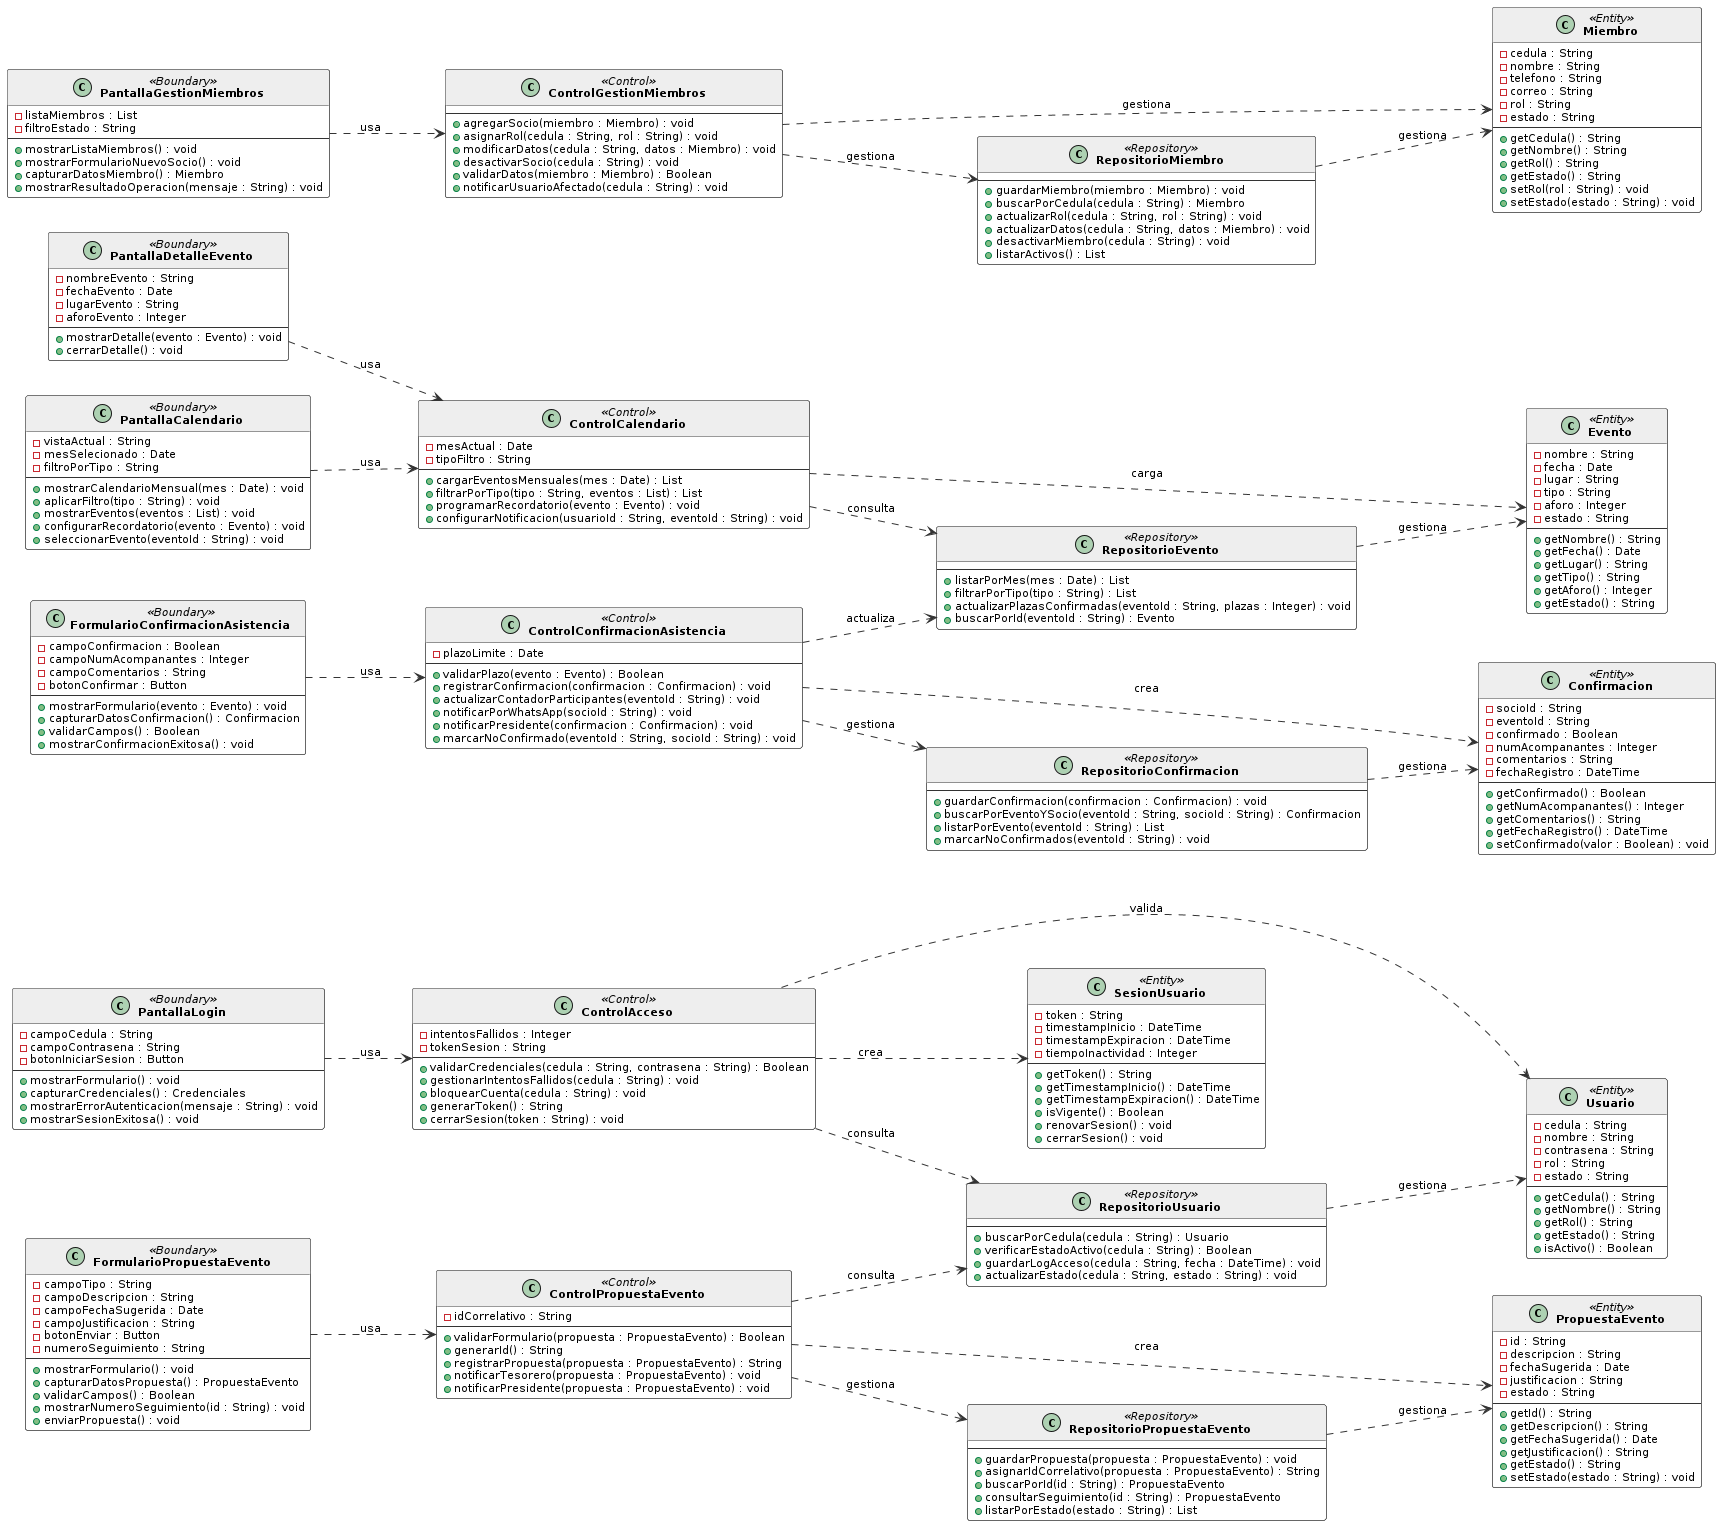

The diagram above was rendered by PlantUML. Its source (embedded in the PNG):
@startuml
left to right direction

skinparam defaultFontName Arial
skinparam defaultFontSize 11
skinparam backgroundColor white
skinparam ClassBorderColor #333333
skinparam ClassBackgroundColor #FFFFFF
skinparam ClassHeaderBackgroundColor #EEEEEE
skinparam ArrowColor #333333
skinparam ClassFontStyle bold

' ══════════════════════════════
'  BOUNDARY
' ══════════════════════════════

class PantallaLogin <<Boundary>> {
  - campoCedula : String
  - campoContrasena : String
  - botonIniciarSesion : Button
  --
  + mostrarFormulario() : void
  + capturarCredenciales() : Credenciales
  + mostrarErrorAutenticacion(mensaje : String) : void
  + mostrarSesionExitosa() : void
}

class PantallaCalendario <<Boundary>> {
  - vistaActual : String
  - mesSelecionado : Date
  - filtroPorTipo : String
  --
  + mostrarCalendarioMensual(mes : Date) : void
  + aplicarFiltro(tipo : String) : void
  + mostrarEventos(eventos : List) : void
  + configurarRecordatorio(evento : Evento) : void
  + seleccionarEvento(eventoId : String) : void
}

class PantallaDetalleEvento <<Boundary>> {
  - nombreEvento : String
  - fechaEvento : Date
  - lugarEvento : String
  - aforoEvento : Integer
  --
  + mostrarDetalle(evento : Evento) : void
  + cerrarDetalle() : void
}

class FormularioPropuestaEvento <<Boundary>> {
  - campoTipo : String
  - campoDescripcion : String
  - campoFechaSugerida : Date
  - campoJustificacion : String
  - botonEnviar : Button
  - numeroSeguimiento : String
  --
  + mostrarFormulario() : void
  + capturarDatosPropuesta() : PropuestaEvento
  + validarCampos() : Boolean
  + mostrarNumeroSeguimiento(id : String) : void
  + enviarPropuesta() : void
}

class FormularioConfirmacionAsistencia <<Boundary>> {
  - campoConfirmacion : Boolean
  - campoNumAcompanantes : Integer
  - campoComentarios : String
  - botonConfirmar : Button
  --
  + mostrarFormulario(evento : Evento) : void
  + capturarDatosConfirmacion() : Confirmacion
  + validarCampos() : Boolean
  + mostrarConfirmacionExitosa() : void
}

class PantallaGestionMiembros <<Boundary>> {
  - listaMiembros : List
  - filtroEstado : String
  --
  + mostrarListaMiembros() : void
  + mostrarFormularioNuevoSocio() : void
  + capturarDatosMiembro() : Miembro
  + mostrarResultadoOperacion(mensaje : String) : void
}

' ══════════════════════════════
'  CONTROL
' ══════════════════════════════

class ControlAcceso <<Control>> {
  - intentosFallidos : Integer
  - tokenSesion : String
  --
  + validarCredenciales(cedula : String, contrasena : String) : Boolean
  + gestionarIntentosFallidos(cedula : String) : void
  + bloquearCuenta(cedula : String) : void
  + generarToken() : String
  + cerrarSesion(token : String) : void
}

class ControlCalendario <<Control>> {
  - mesActual : Date
  - tipoFiltro : String
  --
  + cargarEventosMensuales(mes : Date) : List
  + filtrarPorTipo(tipo : String, eventos : List) : List
  + programarRecordatorio(evento : Evento) : void
  + configurarNotificacion(usuarioId : String, eventoId : String) : void
}

class ControlPropuestaEvento <<Control>> {
  - idCorrelativo : String
  --
  + validarFormulario(propuesta : PropuestaEvento) : Boolean
  + generarId() : String
  + registrarPropuesta(propuesta : PropuestaEvento) : String
  + notificarTesorero(propuesta : PropuestaEvento) : void
  + notificarPresidente(propuesta : PropuestaEvento) : void
}

class ControlConfirmacionAsistencia <<Control>> {
  - plazoLimite : Date
  --
  + validarPlazo(evento : Evento) : Boolean
  + registrarConfirmacion(confirmacion : Confirmacion) : void
  + actualizarContadorParticipantes(eventoId : String) : void
  + notificarPorWhatsApp(socioId : String) : void
  + notificarPresidente(confirmacion : Confirmacion) : void
  + marcarNoConfirmado(eventoId : String, socioId : String) : void
}

class ControlGestionMiembros <<Control>> {
  --
  + agregarSocio(miembro : Miembro) : void
  + asignarRol(cedula : String, rol : String) : void
  + modificarDatos(cedula : String, datos : Miembro) : void
  + desactivarSocio(cedula : String) : void
  + validarDatos(miembro : Miembro) : Boolean
  + notificarUsuarioAfectado(cedula : String) : void
}

' ══════════════════════════════
'  ENTITY
' ══════════════════════════════

class Usuario <<Entity>> {
  - cedula : String
  - nombre : String
  - contrasena : String
  - rol : String
  - estado : String
  --
  + getCedula() : String
  + getNombre() : String
  + getRol() : String
  + getEstado() : String
  + isActivo() : Boolean
}

class Evento <<Entity>> {
  - nombre : String
  - fecha : Date
  - lugar : String
  - tipo : String
  - aforo : Integer
  - estado : String
  --
  + getNombre() : String
  + getFecha() : Date
  + getLugar() : String
  + getTipo() : String
  + getAforo() : Integer
  + getEstado() : String
}

class PropuestaEvento <<Entity>> {
  - id : String
  - descripcion : String
  - fechaSugerida : Date
  - justificacion : String
  - estado : String
  --
  + getId() : String
  + getDescripcion() : String
  + getFechaSugerida() : Date
  + getJustificacion() : String
  + getEstado() : String
  + setEstado(estado : String) : void
}

class SesionUsuario <<Entity>> {
  - token : String
  - timestampInicio : DateTime
  - timestampExpiracion : DateTime
  - tiempoInactividad : Integer
  --
  + getToken() : String
  + getTimestampInicio() : DateTime
  + getTimestampExpiracion() : DateTime
  + isVigente() : Boolean
  + renovarSesion() : void
  + cerrarSesion() : void
}

class Confirmacion <<Entity>> {
  - socioId : String
  - eventoId : String
  - confirmado : Boolean
  - numAcompanantes : Integer
  - comentarios : String
  - fechaRegistro : DateTime
  --
  + getConfirmado() : Boolean
  + getNumAcompanantes() : Integer
  + getComentarios() : String
  + getFechaRegistro() : DateTime
  + setConfirmado(valor : Boolean) : void
}

class Miembro <<Entity>> {
  - cedula : String
  - nombre : String
  - telefono : String
  - correo : String
  - rol : String
  - estado : String
  --
  + getCedula() : String
  + getNombre() : String
  + getRol() : String
  + getEstado() : String
  + setRol(rol : String) : void
  + setEstado(estado : String) : void
}

' ══════════════════════════════
'  REPOSITORIO
' ══════════════════════════════

class RepositorioUsuario <<Repository>> {
  --
  + buscarPorCedula(cedula : String) : Usuario
  + verificarEstadoActivo(cedula : String) : Boolean
  + guardarLogAcceso(cedula : String, fecha : DateTime) : void
  + actualizarEstado(cedula : String, estado : String) : void
}

class RepositorioEvento <<Repository>> {
  --
  + listarPorMes(mes : Date) : List
  + filtrarPorTipo(tipo : String) : List
  + actualizarPlazasConfirmadas(eventoId : String, plazas : Integer) : void
  + buscarPorId(eventoId : String) : Evento
}

class RepositorioPropuestaEvento <<Repository>> {
  --
  + guardarPropuesta(propuesta : PropuestaEvento) : void
  + asignarIdCorrelativo(propuesta : PropuestaEvento) : String
  + buscarPorId(id : String) : PropuestaEvento
  + consultarSeguimiento(id : String) : PropuestaEvento
  + listarPorEstado(estado : String) : List
}

class RepositorioConfirmacion <<Repository>> {
  --
  + guardarConfirmacion(confirmacion : Confirmacion) : void
  + buscarPorEventoYSocio(eventoId : String, socioId : String) : Confirmacion
  + listarPorEvento(eventoId : String) : List
  + marcarNoConfirmados(eventoId : String) : void
}

class RepositorioMiembro <<Repository>> {
  --
  + guardarMiembro(miembro : Miembro) : void
  + buscarPorCedula(cedula : String) : Miembro
  + actualizarRol(cedula : String, rol : String) : void
  + actualizarDatos(cedula : String, datos : Miembro) : void
  + desactivarMiembro(cedula : String) : void
  + listarActivos() : List
}

' ══════════════════════════════
'  RELACIONES
' ══════════════════════════════

' Boundary -> Control
PantallaLogin ..> ControlAcceso : usa
PantallaCalendario ..> ControlCalendario : usa
PantallaDetalleEvento ..> ControlCalendario : usa
FormularioPropuestaEvento ..> ControlPropuestaEvento : usa
FormularioConfirmacionAsistencia ..> ControlConfirmacionAsistencia : usa
PantallaGestionMiembros ..> ControlGestionMiembros : usa

' Control -> Repositorio
ControlAcceso ..> RepositorioUsuario : consulta
ControlCalendario ..> RepositorioEvento : consulta
ControlPropuestaEvento ..> RepositorioPropuestaEvento : gestiona
ControlPropuestaEvento ..> RepositorioUsuario : consulta
ControlConfirmacionAsistencia ..> RepositorioConfirmacion : gestiona
ControlConfirmacionAsistencia ..> RepositorioEvento : actualiza
ControlGestionMiembros ..> RepositorioMiembro : gestiona

' Control -> Entity
ControlAcceso ..> SesionUsuario : crea
ControlAcceso ..> Usuario : valida
ControlCalendario ..> Evento : carga
ControlPropuestaEvento ..> PropuestaEvento : crea
ControlConfirmacionAsistencia ..> Confirmacion : crea
ControlGestionMiembros ..> Miembro : gestiona

' Repositorio -> Entity
RepositorioUsuario ..> Usuario : gestiona
RepositorioEvento ..> Evento : gestiona
RepositorioPropuestaEvento ..> PropuestaEvento : gestiona
RepositorioConfirmacion ..> Confirmacion : gestiona
RepositorioMiembro ..> Miembro : gestiona
@enduml